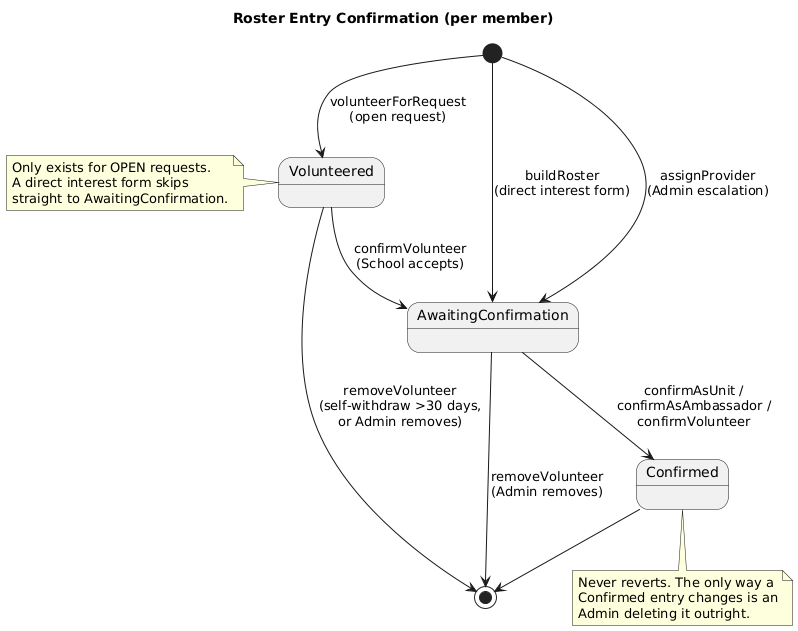

The diagram above was rendered by PlantUML. Its source (embedded in the PNG):
@startuml state03_roster_entry
title Roster Entry Confirmation (per member)

[*] --> Volunteered : volunteerForRequest\n(open request)
[*] --> AwaitingConfirmation : buildRoster\n(direct interest form)
[*] --> AwaitingConfirmation : assignProvider\n(Admin escalation)

Volunteered --> AwaitingConfirmation : confirmVolunteer\n(School accepts)
Volunteered --> [*] : removeVolunteer\n(self-withdraw >30 days,\nor Admin removes)

AwaitingConfirmation --> Confirmed : confirmAsUnit /\nconfirmAsAmbassador /\nconfirmVolunteer
AwaitingConfirmation --> [*] : removeVolunteer\n(Admin removes)

Confirmed --> [*]

note left of Volunteered
  Only exists for OPEN requests.
  A direct interest form skips
  straight to AwaitingConfirmation.
end note

note bottom of Confirmed
  Never reverts. The only way a
  Confirmed entry changes is an
  Admin deleting it outright.
end note

@enduml